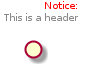

The diagram above was rendered by PlantUML. Its source (embedded in the PNG):
@startuml
header
<font color=red>Notice:</font>
This is a header
endheader
() " " as u1
@enduml